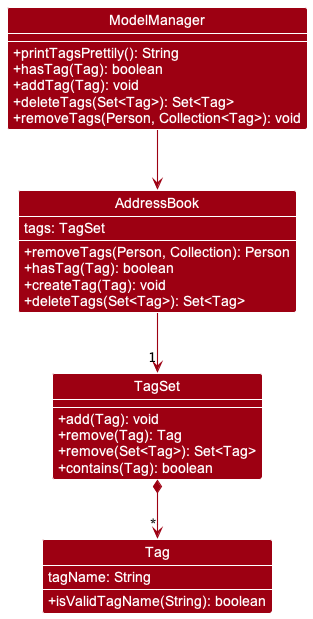

The diagram above was rendered by PlantUML. Its source (embedded in the PNG):
@startuml
!include style.puml
show attributes
show members
skinparam arrowThickness 1.1
skinparam arrowColor MODEL_COLOR
skinparam classAttributeIconSize 0
skinparam classBackgroundColor MODEL_COLOR

Class ModelManager {
    +printTagsPrettily(): String
    +hasTag(Tag): boolean
    +addTag(Tag): void
    +deleteTags(Set<Tag>): Set<Tag>
    +removeTags(Person, Collection<Tag>): void
}

Class AddressBook {
    tags: TagSet

    +removeTags(Person, Collection): Person
    +hasTag(Tag): boolean
    +createTag(Tag): void
    +deleteTags(Set<Tag>): Set<Tag>
}

Class TagSet {
    +add(Tag): void
    +remove(Tag): Tag
    +remove(Set<Tag>): Set<Tag>
    +contains(Tag): boolean
}

Class Tag {
    tagName: String

    +isValidTagName(String): boolean
}

ModelManager -down-> AddressBook
AddressBook -down-> "1" TagSet
TagSet *-down-> "*" Tag
@enduml